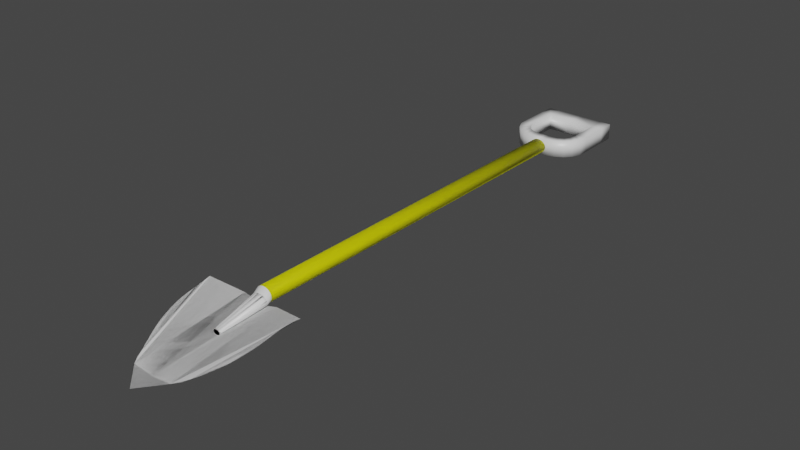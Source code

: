 # Source: shovel.blend  (saved by Blender 2.92.15; exported with 4.5.12 LTS)
import bpy
from mathutils import Matrix  # noqa: F401  (used for matrix-valued properties, if any)

bpy.ops.wm.read_factory_settings(use_empty=True)
scene = bpy.context.scene
scene.name = 'Scene'

# ---- collections
col_collection = bpy.data.collections.new('Collection'); scene.collection.children.link(col_collection)

# ---- materials (node trees are filled in below, after node groups)
mat_material_001 = bpy.data.materials.new('Material.001')
mat_material_001.use_transparent_shadow = False
mat_material = bpy.data.materials.new('Material')
mat_material.alpha_threshold = 0.0
mat_material.use_transparent_shadow = False
mat_material.line_color = (0.0, 0.0, 0.0, 1.0)

# ---- material node trees
mat_material_001.use_nodes = True; mat_material_001.node_tree.nodes.clear()
_N = mat_material_001.node_tree.nodes; _L = mat_material_001.node_tree.links
n0 = _N.new('ShaderNodeBsdfPrincipled'); n0.name = 'Principled BSDF'; n0.location = (10, 300)
n0.distribution = 'GGX'
n0.subsurface_method = 'BURLEY'
n0.inputs[0].default_value = (1.0, 1.0, 0.0, 1.0)
n0.inputs[3].default_value = 1.45
n0.inputs[27].default_value = (0.0, 0.0, 0.0, 1.0)
n0.inputs[28].default_value = 1.0
n1 = _N.new('ShaderNodeOutputMaterial'); n1.name = 'Material Output'; n1.location = (300, 300)
_L.new(n0.outputs[0], n1.inputs[0])
n1.is_active_output = True
mat_material.use_nodes = True; mat_material.node_tree.nodes.clear()
_N = mat_material.node_tree.nodes; _L = mat_material.node_tree.links
n0 = _N.new('ShaderNodeOutputMaterial'); n0.name = 'Material Output'; n0.location = (300, 300)
n1 = _N.new('ShaderNodeBsdfPrincipled'); n1.name = 'Principled BSDF'; n1.location = (10, 300)
n1.distribution = 'GGX'
n1.subsurface_method = 'BURLEY'
n1.inputs[2].default_value = 0.4
n1.inputs[3].default_value = 1.45
n1.inputs[27].default_value = (0.0, 0.0, 0.0, 1.0)
n1.inputs[28].default_value = 1.0
_L.new(n1.outputs[0], n0.inputs[0])
n0.is_active_output = True

# ---- world
world_world = bpy.data.worlds.new('World'); scene.world = world_world
world_world.use_nodes = True; world_world.node_tree.nodes.clear()
_N = world_world.node_tree.nodes; _L = world_world.node_tree.links
n0 = _N.new('ShaderNodeOutputWorld'); n0.name = 'World Output'; n0.location = (300, 300)
n1 = _N.new('ShaderNodeBackground'); n1.name = 'Background'; n1.location = (10, 300)
n1.inputs[0].default_value = (0.05088, 0.05088, 0.05088, 1.0)
_L.new(n1.outputs[0], n0.inputs[0])
n0.is_active_output = True
world_world.color = (0.05088, 0.05088, 0.05088)
world_world.use_sun_shadow = False
world_world.sun_shadow_jitter_overblur = 0.0

# ---- meshes
me_cube_001 = bpy.data.meshes.new('Cube.001')
me_cube_001.from_pydata([(-3.151, -1.0, -1.0), (-3.151, -1.0, 1.0), (-3.151, 1.0, -1.0), (-3.151, 1.0, 1.0), (0.0, -1.0, -1.0), (0.0, -1.0, 1.0), (0.0, 1.0, -1.0), (0.0, 1.0, 1.0), (-4.56, -1.0, -1.0), (-4.56, -1.0, 1.0), (-4.56, 1.0, -1.0), (-4.56, 1.0, 1.0), (-3.151, -4.772, -1.0), (-3.151, -4.772, 1.0), (-4.56, -4.772, -1.0), (-4.56, -4.772, 1.0), (-3.207, -5.395, -1.0), (-3.207, -5.395, 1.0), (-4.504, -5.947, -1.0), (-4.504, -5.947, 1.0), (-2.925, -6.132, -1.0), (-2.925, -6.132, 1.0), (-4.012, -7.03, -1.0), (-4.012, -7.03, 1.0), (-2.531, -6.674, -1.0), (-2.531, -6.674, 1.0), (-3.252, -7.885, -1.0), (-3.252, -7.885, 1.0), (-1.879, -7.091, -1.0), (-1.879, -7.091, 1.0), (-2.263, -8.447, -1.0), (-2.263, -8.447, 1.0), (-1.216, -7.29, -1.0), (-1.216, -7.29, 1.0), (-1.354, -8.692, -1.0), (-1.354, -8.692, 1.0), (-0.645, -7.349, -1.0), (-0.645, -7.349, 1.0), (-0.648, -8.759, -1.0), (-0.648, -8.759, 1.0), (0.0, -7.352, -1.0), (0.0, -7.352, 1.0), (0.0, -8.761, -1.0), (0.0, -8.761, 1.0), (0.0, -72.8, -2.144), (0.0, -56.49, -1.265), (0.0, -70.32, -2.144), (2.467, -70.32, -1.868), (2.199, -56.93, -0.3748), (6.234, -57.77, 0.3344), (5.494, -64.04, -0.6671), (5.879, -60.91, 0.02762), (4.28, -67.18, -1.451), (5.968, -59.34, 0.2485), (5.004, -65.61, -1.069), (5.783, -62.47, -0.2889), (3.456, -68.75, -1.743), (6.067, -58.55, 0.3114), (5.271, -64.83, -0.8677), (5.844, -61.69, -0.1209), (3.869, -67.97, -1.614), (5.913, -60.12, 0.1523), (4.666, -66.4, -1.266), (5.674, -63.26, -0.4722), (3.064, -69.54, -1.83), (0.0, -7.733, 0.8836), (0.0, -56.43, 0.8836), (0.2027, -7.733, 0.8662), (0.2027, -56.43, 0.8662), (0.3976, -7.733, 0.8145), (0.3976, -56.43, 0.8145), (0.5772, -7.733, 0.7305), (0.5772, -56.43, 0.7305), (0.7346, -7.733, 0.6175), (0.7346, -56.43, 0.6175), (0.8638, -7.733, 0.4798), (0.8638, -56.43, 0.4798), (0.9598, -7.733, 0.3226), (0.9598, -56.43, 0.3226), (1.019, -7.733, 0.1522), (1.019, -56.43, 0.1522), (1.039, -7.733, -0.02513), (1.039, -56.43, -0.02513), (1.019, -7.733, -0.2024), (1.019, -56.43, -0.2024), (0.9598, -7.733, -0.3729), (0.9598, -56.43, -0.3729), (0.8638, -7.733, -0.53), (0.8638, -56.43, -0.53), (0.7346, -7.733, -0.6677), (0.7346, -56.43, -0.6677), (0.5772, -7.733, -0.7807), (0.5772, -56.43, -0.7807), (0.3976, -7.733, -0.8647), (0.3976, -56.43, -0.8647), (0.2027, -7.733, -0.9164), (0.2027, -56.43, -0.9164), (0.0, -7.733, -0.9339), (0.0, -56.43, -0.9339), (-0.2027, -7.733, -0.9164), (-0.2027, -56.43, -0.9164), (-0.3976, -7.733, -0.8647), (-0.3976, -56.43, -0.8647), (-0.5772, -7.733, -0.7807), (-0.5772, -56.43, -0.7807), (-0.7346, -7.733, -0.6677), (-0.7346, -56.43, -0.6677), (-0.8638, -7.733, -0.53), (-0.8638, -56.43, -0.53), (-0.9598, -7.733, -0.3729), (-0.9598, -56.43, -0.3729), (-1.019, -7.733, -0.2024), (-1.019, -56.43, -0.2024), (-1.039, -7.733, -0.02513), (-1.039, -56.43, -0.02513), (-1.019, -7.733, 0.1522), (-1.019, -56.43, 0.1522), (-0.9598, -7.733, 0.3226), (-0.9598, -56.43, 0.3226), (-0.8638, -7.733, 0.4798), (-0.8638, -56.43, 0.4798), (-0.7346, -7.733, 0.6175), (-0.7346, -56.43, 0.6175), (-0.5772, -7.733, 0.7305), (-0.5772, -56.43, 0.7305), (-0.3976, -7.733, 0.8145), (-0.3976, -56.43, 0.8145), (-0.2027, -7.733, 0.8662), (-0.2027, -56.43, 0.8662), (-1.24e-08, -57.03, 0.3296), (0.2027, -57.03, 0.316), (0.3976, -57.03, 0.2757), (0.5772, -57.03, 0.2103), (0.7346, -57.03, 0.1222), (0.8638, -57.03, 0.01488), (0.9598, -57.03, -0.1076), (1.019, -57.03, -0.2404), (1.039, -57.03, -0.3786), (1.019, -57.03, -0.5168), (0.9598, -57.03, -0.6496), (0.8638, -57.03, -0.772), (0.7346, -57.03, -0.8794), (0.5772, -57.03, -0.9674), (0.3976, -57.03, -1.033), (0.2027, -57.03, -1.073), (-3.509e-07, -57.03, -1.087), (-0.2027, -57.03, -1.073), (-0.3976, -57.03, -1.033), (-0.5772, -57.03, -0.9674), (-0.7346, -57.03, -0.8794), (-0.8638, -57.03, -0.772), (-0.9598, -57.03, -0.6496), (-1.019, -57.03, -0.5167), (-1.039, -57.03, -0.3786), (-1.019, -57.03, -0.2404), (-0.9598, -57.03, -0.1076), (-0.8638, -57.03, 0.01488), (-0.7346, -57.03, 0.1222), (-0.5772, -57.03, 0.2103), (-0.3976, -57.03, 0.2757), (-0.2027, -57.03, 0.316), (-5.076e-07, -62.64, -0.987), (0.08369, -62.64, -0.9926), (0.1642, -62.64, -1.009), (0.2383, -62.64, -1.036), (0.3033, -62.64, -1.073), (0.3567, -62.64, -1.117), (0.3963, -62.64, -1.167), (0.4207, -62.64, -1.222), (0.429, -62.64, -1.279), (0.4207, -62.64, -1.336), (0.3963, -62.64, -1.391), (0.3567, -62.64, -1.442), (0.3033, -62.64, -1.486), (0.2383, -62.64, -1.523), (0.1642, -62.64, -1.55), (0.08369, -62.64, -1.566), (-6.474e-07, -62.64, -1.572), (-0.08369, -62.64, -1.566), (-0.1642, -62.64, -1.55), (-0.2383, -62.64, -1.523), (-0.3033, -62.64, -1.486), (-0.3567, -62.64, -1.442), (-0.3963, -62.64, -1.391), (-0.4207, -62.64, -1.336), (-0.429, -62.64, -1.279), (-0.4207, -62.64, -1.222), (-0.3963, -62.64, -1.167), (-0.3567, -62.64, -1.117), (-0.3033, -62.64, -1.073), (-0.2383, -62.64, -1.036), (-0.1642, -62.64, -1.009), (-0.08369, -62.64, -0.9926), (0.0, -72.8, -2.144), (0.0, -56.49, -1.265), (0.0, -70.32, -2.144), (2.467, -70.32, -1.868), (2.199, -56.93, -0.3748), (6.234, -57.77, 0.3344), (5.494, -64.04, -0.6671), (5.879, -60.91, 0.02762), (4.28, -67.18, -1.451), (5.968, -59.34, 0.2485), (5.004, -65.61, -1.069), (5.783, -62.47, -0.2889), (3.456, -68.75, -1.743), (6.067, -58.55, 0.3114), (5.271, -64.83, -0.8677), (5.844, -61.69, -0.1209), (3.869, -67.97, -1.614), (5.913, -60.12, 0.1523), (4.666, -66.4, -1.266), (5.674, -63.26, -0.4722), (3.064, -69.54, -1.83)], [], [(1, 3, 11, 9), (2, 3, 7, 6), (4, 5, 1, 0), (2, 6, 4, 0), (7, 3, 1, 5), (8, 9, 11, 10), (2, 0, 8, 10), (3, 2, 10, 11), (8, 0, 12, 14), (13, 15, 19, 17), (1, 9, 15, 13), (0, 1, 13, 12), (9, 8, 14, 15), (18, 16, 20, 22), (12, 13, 17, 16), (14, 12, 16, 18), (15, 14, 18, 19), (23, 22, 26, 27), (19, 18, 22, 23), (17, 19, 23, 21), (16, 17, 21, 20), (25, 27, 31, 29), (21, 23, 27, 25), (20, 21, 25, 24), (22, 20, 24, 26), (30, 28, 32, 34), (24, 25, 29, 28), (26, 24, 28, 30), (27, 26, 30, 31), (33, 35, 39, 37), (31, 30, 34, 35), (29, 31, 35, 33), (28, 29, 33, 32), (37, 39, 43, 41), (32, 33, 37, 36), (34, 32, 36, 38), (35, 34, 38, 39), (40, 41, 43, 42), (36, 37, 41, 40), (38, 36, 40, 42), (39, 38, 42, 43), (44, 47, 46), (46, 47, 48, 45), (48, 47, 64, 56, 60, 52, 62, 54, 58, 50, 63, 55, 59, 51, 61, 53, 57, 49), (65, 66, 68, 67), (67, 68, 70, 69), (69, 70, 72, 71), (71, 72, 74, 73), (73, 74, 76, 75), (75, 76, 78, 77), (77, 78, 80, 79), (79, 80, 82, 81), (81, 82, 84, 83), (83, 84, 86, 85), (85, 86, 88, 87), (87, 88, 90, 89), (89, 90, 92, 91), (91, 92, 94, 93), (93, 94, 96, 95), (95, 96, 98, 97), (97, 98, 100, 99), (99, 100, 102, 101), (101, 102, 104, 103), (103, 104, 106, 105), (105, 106, 108, 107), (107, 108, 110, 109), (109, 110, 112, 111), (111, 112, 114, 113), (113, 114, 116, 115), (115, 116, 118, 117), (117, 118, 120, 119), (119, 120, 122, 121), (121, 122, 124, 123), (123, 124, 126, 125), (104, 102, 147, 148), (125, 126, 128, 127), (127, 128, 66, 65), (65, 67, 69, 71, 73, 75, 77, 79, 81, 83, 85, 87, 89, 91, 93, 95, 97, 99, 101, 103, 105, 107, 109, 111, 113, 115, 117, 119, 121, 123, 125, 127), (157, 156, 188, 189), (122, 120, 156, 157), (78, 76, 134, 135), (96, 94, 143, 144), (114, 112, 152, 153), (70, 68, 130, 131), (88, 86, 139, 140), (106, 104, 148, 149), (124, 122, 157, 158), (80, 78, 135, 136), (98, 96, 144, 145), (116, 114, 153, 154), (72, 70, 131, 132), (90, 88, 140, 141), (108, 106, 149, 150), (126, 124, 158, 159), (82, 80, 136, 137), (100, 98, 145, 146), (118, 116, 154, 155), (74, 72, 132, 133), (92, 90, 141, 142), (110, 108, 150, 151), (128, 126, 159, 160), (84, 82, 137, 138), (102, 100, 146, 147), (120, 118, 155, 156), (76, 74, 133, 134), (94, 92, 142, 143), (112, 110, 151, 152), (68, 66, 129, 130), (66, 128, 160, 129), (86, 84, 138, 139), (162, 161, 192, 191, 190, 189, 188, 187, 186, 185, 184, 183, 182, 181, 180, 179, 178, 177, 176, 175, 174, 173, 172, 171, 170, 169, 168, 167, 166, 165, 164, 163), (144, 143, 175, 176), (131, 130, 162, 163), (158, 157, 189, 190), (145, 144, 176, 177), (132, 131, 163, 164), (159, 158, 190, 191), (146, 145, 177, 178), (133, 132, 164, 165), (160, 159, 191, 192), (147, 146, 178, 179), (134, 133, 165, 166), (129, 160, 192, 161), (148, 147, 179, 180), (135, 134, 166, 167), (149, 148, 180, 181), (136, 135, 167, 168), (150, 149, 181, 182), (137, 136, 168, 169), (151, 150, 182, 183), (138, 137, 169, 170), (152, 151, 183, 184), (139, 138, 170, 171), (153, 152, 184, 185), (140, 139, 171, 172), (154, 153, 185, 186), (141, 140, 172, 173), (155, 154, 186, 187), (142, 141, 173, 174), (156, 155, 187, 188), (143, 142, 174, 175), (130, 129, 161, 162), (193, 195, 196), (195, 194, 197, 196), (197, 198, 206, 202, 210, 200, 208, 204, 212, 199, 207, 203, 211, 201, 209, 205, 213, 196)])
me_cube_001.polygons.foreach_set('use_smooth', [True] * 145)
me_cube_001.polygons.foreach_set('material_index', [1, 1, 1, 1, 1, 1, 1, 1, 1, 1, 1, 1, 1, 1, 1, 1, 1, 1, 1, 1, 1, 1, 1, 1, 1, 1, 1, 1, 1, 1, 1, 1, 1, 1, 1, 1, 1, 1, 1, 1, 1, 1, 1, 1, 0, 0, 0, 0, 0, 0, 0, 0, 0, 0, 0, 0, 0, 0, 0, 0, 0, 0, 0, 0, 0, 0, 0, 0, 0, 0, 0, 0, 0, 0, 1, 0, 0, 1, 1, 1, 1, 1, 1, 1, 1, 1, 1, 1, 1, 1, 1, 1, 1, 1, 1, 1, 1, 1, 1, 1, 1, 1, 1, 1, 1, 1, 1, 1, 1, 1, 1, 1, 1, 1, 1, 1, 1, 1, 1, 1, 1, 1, 1, 1, 1, 1, 1, 1, 1, 1, 1, 1, 1, 1, 1, 1, 1, 1, 1, 1, 1, 1, 1, 1, 1])
_uv = me_cube_001.uv_layers.new(name='UVMap')
_uv.uv.foreach_set('vector', [0.5684, 0.1785, 0.5684, 0.1447, 0.5684, 0.1447, 0.5684, 0.1785, 0.5008, 0.1109, 0.5346, 0.1109, 0.5346, 0.1447, 0.5008, 0.1447, 0.5008, 0.1785, 0.5346, 0.1785, 0.5346, 0.2123, 0.5008, 0.2123, 0.467, 0.1447, 0.5008, 0.1447, 0.5008, 0.1785, 0.467, 0.1785, 0.5346, 0.1447, 0.5684, 0.1447, 0.5684, 0.1785, 0.5346, 0.1785, 0.5008, 0.07715, 0.5346, 0.07715, 0.5346, 0.1109, 0.5008, 0.1109, 0.467, 0.1447, 0.467, 0.1785, 0.467, 0.1785, 0.467, 0.1447, 0.5346, 0.1109, 0.5008, 0.1109, 0.5008, 0.1109, 0.5346, 0.1109, 0.467, 0.1785, 0.467, 0.1785, 0.467, 0.1785, 0.467, 0.1785, 0.5684, 0.1785, 0.5684, 0.1785, 0.5684, 0.1785, 0.5684, 0.1785, 0.5684, 0.1785, 0.5684, 0.1785, 0.5684, 0.1785, 0.5684, 0.1785, 0.5008, 0.2123, 0.5346, 0.2123, 0.5346, 0.2123, 0.5008, 0.2123, 0.5346, 0.07715, 0.5008, 0.07715, 0.5008, 0.07715, 0.5346, 0.07715, 0.467, 0.1785, 0.467, 0.1785, 0.467, 0.1785, 0.467, 0.1785, 0.5008, 0.2123, 0.5346, 0.2123, 0.5346, 0.2123, 0.5008, 0.2123, 0.467, 0.1785, 0.467, 0.1785, 0.467, 0.1785, 0.467, 0.1785, 0.5346, 0.07715, 0.5008, 0.07715, 0.5008, 0.07715, 0.5346, 0.07715, 0.5346, 0.07715, 0.5008, 0.07715, 0.5008, 0.07715, 0.5346, 0.07715, 0.5346, 0.07715, 0.5008, 0.07715, 0.5008, 0.07715, 0.5346, 0.07715, 0.5684, 0.1785, 0.5684, 0.1785, 0.5684, 0.1785, 0.5684, 0.1785, 0.5008, 0.2123, 0.5346, 0.2123, 0.5346, 0.2123, 0.5008, 0.2123, 0.5684, 0.1785, 0.5684, 0.1785, 0.5684, 0.1785, 0.5684, 0.1785, 0.5684, 0.1785, 0.5684, 0.1785, 0.5684, 0.1785, 0.5684, 0.1785, 0.5008, 0.2123, 0.5346, 0.2123, 0.5346, 0.2123, 0.5008, 0.2123, 0.467, 0.1785, 0.467, 0.1785, 0.467, 0.1785, 0.467, 0.1785, 0.467, 0.1785, 0.467, 0.1785, 0.467, 0.1785, 0.467, 0.1785, 0.5008, 0.2123, 0.5346, 0.2123, 0.5346, 0.2123, 0.5008, 0.2123, 0.467, 0.1785, 0.467, 0.1785, 0.467, 0.1785, 0.467, 0.1785, 0.5346, 0.07715, 0.5008, 0.07715, 0.5008, 0.07715, 0.5346, 0.07715, 0.5684, 0.1785, 0.5684, 0.1785, 0.5684, 0.1785, 0.5684, 0.1785, 0.5346, 0.07715, 0.5008, 0.07715, 0.5008, 0.07715, 0.5346, 0.07715, 0.5684, 0.1785, 0.5684, 0.1785, 0.5684, 0.1785, 0.5684, 0.1785, 0.5008, 0.2123, 0.5346, 0.2123, 0.5346, 0.2123, 0.5008, 0.2123, 0.5684, 0.1785, 0.5684, 0.1785, 0.5684, 0.1785, 0.5684, 0.1785, 0.5008, 0.2123, 0.5346, 0.2123, 0.5346, 0.2123, 0.5008, 0.2123, 0.467, 0.1785, 0.467, 0.1785, 0.467, 0.1785, 0.467, 0.1785, 0.5346, 0.07715, 0.5008, 0.07715, 0.5008, 0.07715, 0.5346, 0.07715, 0.5008, 0.2123, 0.5346, 0.2123, 0.5346, 0.2123, 0.5008, 0.2123, 0.5008, 0.2123, 0.5346, 0.2123, 0.5346, 0.2123, 0.5008, 0.2123, 0.467, 0.1785, 0.467, 0.1785, 0.467, 0.1785, 0.467, 0.1785, 0.5346, 0.07715, 0.5008, 0.07715, 0.5008, 0.07715, 0.5346, 0.07715, 0.5575, 0.06958, 0.5575, 0.1924, 0.4346, 0.1924, 0.4346, 0.1924, 0.5575, 0.1924, 0.5575, 0.1924, 0.4346, 0.1924, 0.5575, 0.1924, 0.5575, 0.1924, 0.5575, 0.1924, 0.5575, 0.1924, 0.5575, 0.1924, 0.5575, 0.1924, 0.5575, 0.1924, 0.5575, 0.1924, 0.5575, 0.1924, 0.5575, 0.1924, 0.5575, 0.1924, 0.5575, 0.1924, 0.5575, 0.1924, 0.5575, 0.1924, 0.5575, 0.1924, 0.5575, 0.1924, 0.5575, 0.1924, 0.5575, 0.1924, 0.006882, 0.3509, 0.9956, 0.3509, 0.9956, 0.3709, 0.006882, 0.3709, 0.006882, 0.3709, 0.9956, 0.3709, 0.9956, 0.3909, 0.006882, 0.3909, 0.006882, 0.3909, 0.9956, 0.3909, 0.9956, 0.4109, 0.006882, 0.4109, 0.006882, 0.4109, 0.9956, 0.4109, 0.9956, 0.4309, 0.006882, 0.4309, 0.006882, 0.4309, 0.9956, 0.4309, 0.9956, 0.4509, 0.006882, 0.4509, 0.006882, 0.4509, 0.9956, 0.4509, 0.9956, 0.4709, 0.006882, 0.4709, 0.006882, 0.4709, 0.9956, 0.4709, 0.9956, 0.4909, 0.006882, 0.4909, 0.006882, 0.4909, 0.9956, 0.4909, 0.9956, 0.5109, 0.006882, 0.5109, 0.006882, 0.5109, 0.9956, 0.5109, 0.9956, 0.5309, 0.006882, 0.5309, 0.006882, 0.5309, 0.9956, 0.5309, 0.9956, 0.5509, 0.006882, 0.5509, 0.006882, 0.5509, 0.9956, 0.5509, 0.9956, 0.5709, 0.006882, 0.5709, 0.006882, 0.5709, 0.9956, 0.5709, 0.9956, 0.5909, 0.006882, 0.5909, 0.006882, 0.5909, 0.9956, 0.5909, 0.9956, 0.6109, 0.006882, 0.6109, 0.006882, 0.6109, 0.9956, 0.6109, 0.9956, 0.6309, 0.006882, 0.6309, 0.006882, 0.6309, 0.9956, 0.6309, 0.9956, 0.6509, 0.006882, 0.6509, 0.006882, 0.6509, 0.9956, 0.6509, 0.9956, 0.6709, 0.006882, 0.6709, 0.006882, 0.6709, 0.9956, 0.6709, 0.9956, 0.6909, 0.006882, 0.6909, 0.006882, 0.6909, 0.9956, 0.6909, 0.9956, 0.7109, 0.006882, 0.7109, 0.006882, 0.7109, 0.9956, 0.7109, 0.9956, 0.7309, 0.006882, 0.7309, 0.006882, 0.7309, 0.9956, 0.7309, 0.9956, 0.7509, 0.006882, 0.7509, 0.006882, 0.7509, 0.9956, 0.7509, 0.9956, 0.7709, 0.006882, 0.7709, 0.006882, 0.7709, 0.9956, 0.7709, 0.9956, 0.7909, 0.006882, 0.7909, 0.006882, 0.7909, 0.9956, 0.7909, 0.9956, 0.8109, 0.006882, 0.8109, 0.006882, 0.8109, 0.9956, 0.8109, 0.9956, 0.8309, 0.006882, 0.8309, 0.006882, 0.8309, 0.9956, 0.8309, 0.9956, 0.8509, 0.006882, 0.8509, 0.006882, 0.8509, 0.9956, 0.8509, 0.9956, 0.8709, 0.006882, 0.8709, 0.006882, 0.8709, 0.9956, 0.8709, 0.9956, 0.8909, 0.006882, 0.8909, 0.006882, 0.8909, 0.9956, 0.8909, 0.9956, 0.9109, 0.006882, 0.9109, 0.006882, 0.9109, 0.9956, 0.9109, 0.9956, 0.9309, 0.006882, 0.9309, 0.006882, 0.9309, 0.9956, 0.9309, 0.9956, 0.9509, 0.006882, 0.9509, 0.4846, 0.1924, 0.4884, 0.1924, 0.4884, 0.1924, 0.4846, 0.1924, 0.006882, 0.9509, 0.9956, 0.9509, 0.9956, 0.9709, 0.006882, 0.9709, 0.006882, 0.9709, 0.9956, 0.9709, 0.9956, 0.9909, 0.006882, 0.9909, 0.748, 0.5003, 0.7628, 0.4988, 0.777, 0.4945, 0.79, 0.4875, 0.8015, 0.4781, 0.8109, 0.4667, 0.8179, 0.4536, 0.8222, 0.4394, 0.8236, 0.4247, 0.8222, 0.4099, 0.8179, 0.3957, 0.8109, 0.3827, 0.8015, 0.3712, 0.79, 0.3618, 0.777, 0.3548, 0.7628, 0.3505, 0.748, 0.3491, 0.7333, 0.3505, 0.7191, 0.3548, 0.706, 0.3618, 0.6946, 0.3712, 0.6852, 0.3827, 0.6782, 0.3957, 0.6739, 0.4099, 0.6724, 0.4247, 0.6739, 0.4394, 0.6782, 0.4536, 0.6852, 0.4667, 0.6946, 0.4781, 0.706, 0.4875, 0.7191, 0.4945, 0.7333, 0.4988, 0.45, 0.1924, 0.4538, 0.1924, 0.4538, 0.1924, 0.45, 0.1924, 0.45, 0.1924, 0.4538, 0.1924, 0.4538, 0.1924, 0.45, 0.1924, 0.5345, 0.1924, 0.5383, 0.1924, 0.5383, 0.1924, 0.5345, 0.1924, 0.4999, 0.1924, 0.5038, 0.1924, 0.5038, 0.1924, 0.4999, 0.1924, 0.4654, 0.1924, 0.4692, 0.1924, 0.4692, 0.1924, 0.4654, 0.1924, 0.5498, 0.1924, 0.5537, 0.1924, 0.5537, 0.1924, 0.5498, 0.1924, 0.5153, 0.1924, 0.5191, 0.1924, 0.5191, 0.1924, 0.5153, 0.1924, 0.4807, 0.1924, 0.4846, 0.1924, 0.4846, 0.1924, 0.4807, 0.1924, 0.4462, 0.1924, 0.45, 0.1924, 0.45, 0.1924, 0.4462, 0.1924, 0.5306, 0.1924, 0.5345, 0.1924, 0.5345, 0.1924, 0.5306, 0.1924, 0.4961, 0.1924, 0.4999, 0.1924, 0.4999, 0.1924, 0.4961, 0.1924, 0.4615, 0.1924, 0.4654, 0.1924, 0.4654, 0.1924, 0.4615, 0.1924, 0.546, 0.1924, 0.5498, 0.1924, 0.5498, 0.1924, 0.546, 0.1924, 0.5114, 0.1924, 0.5153, 0.1924, 0.5153, 0.1924, 0.5114, 0.1924, 0.4769, 0.1924, 0.4807, 0.1924, 0.4807, 0.1924, 0.4769, 0.1924, 0.4423, 0.1924, 0.4462, 0.1924, 0.4462, 0.1924, 0.4423, 0.1924, 0.5268, 0.1924, 0.5306, 0.1924, 0.5306, 0.1924, 0.5268, 0.1924, 0.4922, 0.1924, 0.4961, 0.1924, 0.4961, 0.1924, 0.4922, 0.1924, 0.4577, 0.1924, 0.4615, 0.1924, 0.4615, 0.1924, 0.4577, 0.1924, 0.5421, 0.1924, 0.546, 0.1924, 0.546, 0.1924, 0.5421, 0.1924, 0.5076, 0.1924, 0.5114, 0.1924, 0.5114, 0.1924, 0.5076, 0.1924, 0.473, 0.1924, 0.4769, 0.1924, 0.4769, 0.1924, 0.473, 0.1924, 0.4385, 0.1924, 0.4423, 0.1924, 0.4423, 0.1924, 0.4385, 0.1924, 0.523, 0.1924, 0.5268, 0.1924, 0.5268, 0.1924, 0.523, 0.1924, 0.4884, 0.1924, 0.4922, 0.1924, 0.4922, 0.1924, 0.4884, 0.1924, 0.4538, 0.1924, 0.4577, 0.1924, 0.4577, 0.1924, 0.4538, 0.1924, 0.5383, 0.1924, 0.5421, 0.1924, 0.5421, 0.1924, 0.5383, 0.1924, 0.5038, 0.1924, 0.5076, 0.1924, 0.5076, 0.1924, 0.5038, 0.1924, 0.4692, 0.1924, 0.473, 0.1924, 0.473, 0.1924, 0.4692, 0.1924, 0.5537, 0.1924, 0.5575, 0.1924, 0.5575, 0.1924, 0.5537, 0.1924, 0.4346, 0.1924, 0.4385, 0.1924, 0.4385, 0.1924, 0.4346, 0.1924, 0.5191, 0.1924, 0.523, 0.1924, 0.523, 0.1924, 0.5191, 0.1924, 0.4711, 0.1292, 0.4654, 0.1298, 0.4596, 0.1292, 0.4541, 0.1275, 0.449, 0.1248, 0.4445, 0.1211, 0.4408, 0.1167, 0.4381, 0.1116, 0.4364, 0.106, 0.4359, 0.1003, 0.4364, 0.09454, 0.4381, 0.08901, 0.4408, 0.08391, 0.4445, 0.07944, 0.449, 0.07578, 0.4541, 0.07305, 0.4596, 0.07137, 0.4654, 0.07081, 0.4711, 0.07137, 0.4766, 0.07305, 0.4817, 0.07578, 0.4862, 0.07944, 0.4899, 0.08391, 0.4926, 0.08901, 0.4943, 0.09454, 0.4948, 0.1003, 0.4943, 0.106, 0.4926, 0.1116, 0.4899, 0.1167, 0.4862, 0.1211, 0.4817, 0.1248, 0.4766, 0.1275, 0.4999, 0.1924, 0.5038, 0.1924, 0.5038, 0.1924, 0.4999, 0.1924, 0.5498, 0.1924, 0.5537, 0.1924, 0.5537, 0.1924, 0.5498, 0.1924, 0.4462, 0.1924, 0.45, 0.1924, 0.45, 0.1924, 0.4462, 0.1924, 0.4961, 0.1924, 0.4999, 0.1924, 0.4999, 0.1924, 0.4961, 0.1924, 0.546, 0.1924, 0.5498, 0.1924, 0.5498, 0.1924, 0.546, 0.1924, 0.4423, 0.1924, 0.4462, 0.1924, 0.4462, 0.1924, 0.4423, 0.1924, 0.4922, 0.1924, 0.4961, 0.1924, 0.4961, 0.1924, 0.4922, 0.1924, 0.5421, 0.1924, 0.546, 0.1924, 0.546, 0.1924, 0.5421, 0.1924, 0.4385, 0.1924, 0.4423, 0.1924, 0.4423, 0.1924, 0.4385, 0.1924, 0.4884, 0.1924, 0.4922, 0.1924, 0.4922, 0.1924, 0.4884, 0.1924, 0.5383, 0.1924, 0.5421, 0.1924, 0.5421, 0.1924, 0.5383, 0.1924, 0.4346, 0.1924, 0.4385, 0.1924, 0.4385, 0.1924, 0.4346, 0.1924, 0.4846, 0.1924, 0.4884, 0.1924, 0.4884, 0.1924, 0.4846, 0.1924, 0.5345, 0.1924, 0.5383, 0.1924, 0.5383, 0.1924, 0.5345, 0.1924, 0.4807, 0.1924, 0.4846, 0.1924, 0.4846, 0.1924, 0.4807, 0.1924, 0.5306, 0.1924, 0.5345, 0.1924, 0.5345, 0.1924, 0.5306, 0.1924, 0.4769, 0.1924, 0.4807, 0.1924, 0.4807, 0.1924, 0.4769, 0.1924, 0.5268, 0.1924, 0.5306, 0.1924, 0.5306, 0.1924, 0.5268, 0.1924, 0.473, 0.1924, 0.4769, 0.1924, 0.4769, 0.1924, 0.473, 0.1924, 0.523, 0.1924, 0.5268, 0.1924, 0.5268, 0.1924, 0.523, 0.1924, 0.4692, 0.1924, 0.473, 0.1924, 0.473, 0.1924, 0.4692, 0.1924, 0.5191, 0.1924, 0.523, 0.1924, 0.523, 0.1924, 0.5191, 0.1924, 0.4654, 0.1924, 0.4692, 0.1924, 0.4692, 0.1924, 0.4654, 0.1924, 0.5153, 0.1924, 0.5191, 0.1924, 0.5191, 0.1924, 0.5153, 0.1924, 0.4615, 0.1924, 0.4654, 0.1924, 0.4654, 0.1924, 0.4615, 0.1924, 0.5114, 0.1924, 0.5153, 0.1924, 0.5153, 0.1924, 0.5114, 0.1924, 0.4577, 0.1924, 0.4615, 0.1924, 0.4615, 0.1924, 0.4577, 0.1924, 0.5076, 0.1924, 0.5114, 0.1924, 0.5114, 0.1924, 0.5076, 0.1924, 0.4538, 0.1924, 0.4577, 0.1924, 0.4577, 0.1924, 0.4538, 0.1924, 0.5038, 0.1924, 0.5076, 0.1924, 0.5076, 0.1924, 0.5038, 0.1924, 0.5537, 0.1924, 0.5575, 0.1924, 0.5575, 0.1924, 0.5537, 0.1924, 0.5575, 0.06958, 0.4346, 0.1924, 0.5575, 0.1924, 0.4346, 0.1924, 0.4346, 0.1924, 0.5575, 0.1924, 0.5575, 0.1924, 0.5575, 0.1924, 0.5575, 0.1924, 0.5575, 0.1924, 0.5575, 0.1924, 0.5575, 0.1924, 0.5575, 0.1924, 0.5575, 0.1924, 0.5575, 0.1924, 0.5575, 0.1924, 0.5575, 0.1924, 0.5575, 0.1924, 0.5575, 0.1924, 0.5575, 0.1924, 0.5575, 0.1924, 0.5575, 0.1924, 0.5575, 0.1924, 0.5575, 0.1924, 0.5575, 0.1924])
me_cube_001.materials.append(mat_material_001)
me_cube_001.materials.append(mat_material)
me_cube_001.use_remesh_fix_poles = True
me_cube_001.use_remesh_preserve_attributes = False
me_cube_001.use_mirror_vertex_groups = False
me_cube_001.update()

# ---- objects
ob_cube = bpy.data.objects.new('Cube', me_cube_001)

# ---- transforms, parenting, visibility, modifiers, constraints
ob_cube.location = (0.0, 30.61, 0.9859)
ob_cube.scale = (0.4598, 0.4598, 0.4598)
ob_cube.lineart.crease_threshold = 0.0
_m = ob_cube.modifiers.new('Mirror', 'MIRROR')
_m.use_clip = True

# ---- collection membership
col_collection.objects.link(ob_cube)

# ---- scene / render settings (as saved in the file)
scene.frame_start = 1; scene.frame_end = 250; scene.frame_set(1)
scene.render.engine = 'BLENDER_EEVEE_NEXT'
scene.cycles.use_denoising = False
scene.cycles.samples = 128
scene.cycles.sampling_pattern = 'TABULATED_SOBOL'
scene.cycles.use_adaptive_sampling = False
scene.cycles.use_light_tree = False
scene.view_settings.view_transform = 'Filmic'
bpy.context.view_layer.update()

# ---- added for rendering (the .blend has no active camera and no usable light): camera, sun
cam_auto = bpy.data.cameras.new('AutoCamera')
cam_auto.lens = 50.0
cam_auto.sensor_width = 36.0
cam_auto.clip_end = 1000.0
ob_auto_camera = bpy.data.objects.new('AutoCamera', cam_auto)
scene.collection.objects.link(ob_auto_camera)
ob_auto_camera.location = (31.8728, -24.1454, 26.2211)
ob_auto_camera.rotation_euler = (1.09748, -7.21219e-08, 0.694738)
scene.camera = ob_auto_camera
light_auto_sun = bpy.data.lights.new('AutoSun', 'SUN')
light_auto_sun.energy = 3.0
light_auto_sun.angle = 0.0523599
ob_auto_sun = bpy.data.objects.new('AutoSun', light_auto_sun)
scene.collection.objects.link(ob_auto_sun)
ob_auto_sun.rotation_euler = (0.872665, 0.174533, 0.523599)
bpy.context.view_layer.update()
